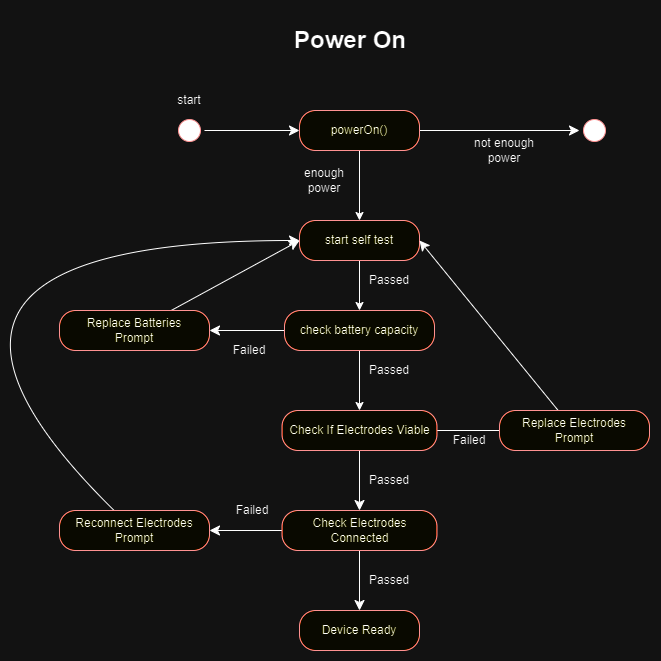

The diagram above was exported from draw.io. Its source (the exported page's mxGraphModel, read from the mxfile embedded in the PNG):
<mxGraphModel dx="1290" dy="585" grid="1" gridSize="10" guides="1" tooltips="1" connect="1" arrows="1" fold="1" page="1" pageScale="1" pageWidth="827" pageHeight="1169" math="0" shadow="0">
  <root>
    <mxCell id="WIyWlLk6GJQsqaUBKTNV-0" />
    <mxCell id="WIyWlLk6GJQsqaUBKTNV-1" parent="WIyWlLk6GJQsqaUBKTNV-0" />
    <mxCell id="iB94BC1egq3p2gIziK7g-8" style="edgeStyle=none;curved=1;rounded=0;orthogonalLoop=1;jettySize=auto;html=1;fontSize=12;startSize=8;endSize=8;" parent="WIyWlLk6GJQsqaUBKTNV-1" source="qNoK-ac-dK2vhBHE1yGB-39" target="qNoK-ac-dK2vhBHE1yGB-42" edge="1">
      <mxGeometry relative="1" as="geometry" />
    </mxCell>
    <mxCell id="qNoK-ac-dK2vhBHE1yGB-39" value="" style="ellipse;html=1;shape=startState;fillColor=#000000;strokeColor=#ff0000;" parent="WIyWlLk6GJQsqaUBKTNV-1" vertex="1">
      <mxGeometry x="255" y="325" width="30" height="30" as="geometry" />
    </mxCell>
    <mxCell id="rGU_3Tbc7vY47g9JJAAc-2" style="edgeStyle=orthogonalEdgeStyle;rounded=0;orthogonalLoop=1;jettySize=auto;html=1;exitX=0.5;exitY=1;exitDx=0;exitDy=0;" parent="WIyWlLk6GJQsqaUBKTNV-1" source="qNoK-ac-dK2vhBHE1yGB-42" target="rGU_3Tbc7vY47g9JJAAc-1" edge="1">
      <mxGeometry relative="1" as="geometry" />
    </mxCell>
    <mxCell id="iB94BC1egq3p2gIziK7g-33" style="edgeStyle=none;curved=1;rounded=0;orthogonalLoop=1;jettySize=auto;html=1;fontSize=12;startSize=8;endSize=8;" parent="WIyWlLk6GJQsqaUBKTNV-1" source="qNoK-ac-dK2vhBHE1yGB-42" target="iB94BC1egq3p2gIziK7g-7" edge="1">
      <mxGeometry relative="1" as="geometry" />
    </mxCell>
    <mxCell id="qNoK-ac-dK2vhBHE1yGB-42" value="powerOn()" style="rounded=1;whiteSpace=wrap;html=1;arcSize=40;fontColor=#000000;fillColor=#ffffc0;strokeColor=#ff0000;" parent="WIyWlLk6GJQsqaUBKTNV-1" vertex="1">
      <mxGeometry x="380" y="320" width="120" height="40" as="geometry" />
    </mxCell>
    <mxCell id="rGU_3Tbc7vY47g9JJAAc-21" style="edgeStyle=orthogonalEdgeStyle;rounded=0;orthogonalLoop=1;jettySize=auto;html=1;exitX=0.5;exitY=1;exitDx=0;exitDy=0;" parent="WIyWlLk6GJQsqaUBKTNV-1" source="rGU_3Tbc7vY47g9JJAAc-1" target="rGU_3Tbc7vY47g9JJAAc-19" edge="1">
      <mxGeometry relative="1" as="geometry" />
    </mxCell>
    <mxCell id="rGU_3Tbc7vY47g9JJAAc-1" value="start self test" style="rounded=1;whiteSpace=wrap;html=1;arcSize=40;fontColor=#000000;fillColor=#ffffc0;strokeColor=#ff0000;" parent="WIyWlLk6GJQsqaUBKTNV-1" vertex="1">
      <mxGeometry x="380" y="430" width="120" height="40" as="geometry" />
    </mxCell>
    <mxCell id="rGU_3Tbc7vY47g9JJAAc-5" value="enough power" style="text;html=1;strokeColor=none;fillColor=none;align=center;verticalAlign=middle;whiteSpace=wrap;rounded=0;" parent="WIyWlLk6GJQsqaUBKTNV-1" vertex="1">
      <mxGeometry x="370" y="360" width="70" height="60" as="geometry" />
    </mxCell>
    <mxCell id="rGU_3Tbc7vY47g9JJAAc-8" value="not enough power" style="text;html=1;strokeColor=none;fillColor=none;align=center;verticalAlign=middle;whiteSpace=wrap;rounded=0;" parent="WIyWlLk6GJQsqaUBKTNV-1" vertex="1">
      <mxGeometry x="550" y="340" width="70" height="40" as="geometry" />
    </mxCell>
    <mxCell id="rGU_3Tbc7vY47g9JJAAc-11" value="Device Ready" style="rounded=1;whiteSpace=wrap;html=1;arcSize=40;fontColor=#000000;fillColor=#ffffc0;strokeColor=#ff0000;" parent="WIyWlLk6GJQsqaUBKTNV-1" vertex="1">
      <mxGeometry x="380" y="820" width="120" height="40" as="geometry" />
    </mxCell>
    <mxCell id="rGU_3Tbc7vY47g9JJAAc-22" style="edgeStyle=orthogonalEdgeStyle;rounded=0;orthogonalLoop=1;jettySize=auto;html=1;exitX=0.5;exitY=1;exitDx=0;exitDy=0;entryX=0.5;entryY=0;entryDx=0;entryDy=0;" parent="WIyWlLk6GJQsqaUBKTNV-1" source="rGU_3Tbc7vY47g9JJAAc-19" target="iB94BC1egq3p2gIziK7g-9" edge="1">
      <mxGeometry relative="1" as="geometry">
        <mxPoint x="440" y="610" as="targetPoint" />
      </mxGeometry>
    </mxCell>
    <mxCell id="iB94BC1egq3p2gIziK7g-27" style="edgeStyle=none;curved=1;rounded=0;orthogonalLoop=1;jettySize=auto;html=1;fontSize=12;startSize=8;endSize=8;" parent="WIyWlLk6GJQsqaUBKTNV-1" source="rGU_3Tbc7vY47g9JJAAc-19" target="iB94BC1egq3p2gIziK7g-0" edge="1">
      <mxGeometry relative="1" as="geometry" />
    </mxCell>
    <mxCell id="rGU_3Tbc7vY47g9JJAAc-19" value="check battery capacity" style="rounded=1;whiteSpace=wrap;html=1;arcSize=40;fontColor=#000000;fillColor=#ffffc0;strokeColor=#ff0000;" parent="WIyWlLk6GJQsqaUBKTNV-1" vertex="1">
      <mxGeometry x="365" y="520" width="150" height="40" as="geometry" />
    </mxCell>
    <mxCell id="rGU_3Tbc7vY47g9JJAAc-26" value="Passed" style="text;html=1;strokeColor=none;fillColor=none;align=center;verticalAlign=middle;whiteSpace=wrap;rounded=0;" parent="WIyWlLk6GJQsqaUBKTNV-1" vertex="1">
      <mxGeometry x="440" y="570" width="60" height="20" as="geometry" />
    </mxCell>
    <mxCell id="rGU_3Tbc7vY47g9JJAAc-27" value="Passed" style="text;html=1;strokeColor=none;fillColor=none;align=center;verticalAlign=middle;whiteSpace=wrap;rounded=0;" parent="WIyWlLk6GJQsqaUBKTNV-1" vertex="1">
      <mxGeometry x="440" y="480" width="60" height="20" as="geometry" />
    </mxCell>
    <mxCell id="rGU_3Tbc7vY47g9JJAAc-32" value="start" style="text;html=1;strokeColor=none;fillColor=none;align=center;verticalAlign=middle;whiteSpace=wrap;rounded=0;" parent="WIyWlLk6GJQsqaUBKTNV-1" vertex="1">
      <mxGeometry x="240" y="295" width="60" height="30" as="geometry" />
    </mxCell>
    <mxCell id="iB94BC1egq3p2gIziK7g-17" style="edgeStyle=none;curved=1;rounded=0;orthogonalLoop=1;jettySize=auto;html=1;entryX=0;entryY=0.5;entryDx=0;entryDy=0;fontSize=12;startSize=8;endSize=8;" parent="WIyWlLk6GJQsqaUBKTNV-1" source="iB94BC1egq3p2gIziK7g-0" target="rGU_3Tbc7vY47g9JJAAc-1" edge="1">
      <mxGeometry relative="1" as="geometry" />
    </mxCell>
    <mxCell id="iB94BC1egq3p2gIziK7g-0" value="Replace Batteries&lt;br&gt;Prompt" style="rounded=1;whiteSpace=wrap;html=1;arcSize=40;fontColor=#000000;fillColor=#ffffc0;strokeColor=#ff0000;" parent="WIyWlLk6GJQsqaUBKTNV-1" vertex="1">
      <mxGeometry x="140" y="520" width="150" height="40" as="geometry" />
    </mxCell>
    <mxCell id="iB94BC1egq3p2gIziK7g-5" value="Failed" style="text;html=1;strokeColor=none;fillColor=none;align=center;verticalAlign=middle;whiteSpace=wrap;rounded=0;" parent="WIyWlLk6GJQsqaUBKTNV-1" vertex="1">
      <mxGeometry x="300" y="550" width="60" height="20" as="geometry" />
    </mxCell>
    <mxCell id="iB94BC1egq3p2gIziK7g-7" value="" style="ellipse;html=1;shape=startState;fillColor=#000000;strokeColor=#ff0000;" parent="WIyWlLk6GJQsqaUBKTNV-1" vertex="1">
      <mxGeometry x="660" y="325" width="30" height="30" as="geometry" />
    </mxCell>
    <mxCell id="iB94BC1egq3p2gIziK7g-11" style="edgeStyle=none;curved=1;rounded=0;orthogonalLoop=1;jettySize=auto;html=1;entryX=0.5;entryY=0;entryDx=0;entryDy=0;fontSize=12;startSize=8;endSize=8;" parent="WIyWlLk6GJQsqaUBKTNV-1" source="iB94BC1egq3p2gIziK7g-9" target="iB94BC1egq3p2gIziK7g-10" edge="1">
      <mxGeometry relative="1" as="geometry" />
    </mxCell>
    <mxCell id="iB94BC1egq3p2gIziK7g-21" style="edgeStyle=none;curved=1;rounded=0;orthogonalLoop=1;jettySize=auto;html=1;entryX=1;entryY=0.5;entryDx=0;entryDy=0;fontSize=12;startSize=8;endSize=8;" parent="WIyWlLk6GJQsqaUBKTNV-1" source="iB94BC1egq3p2gIziK7g-9" target="iB94BC1egq3p2gIziK7g-15" edge="1">
      <mxGeometry relative="1" as="geometry" />
    </mxCell>
    <mxCell id="iB94BC1egq3p2gIziK7g-9" value="Check If Electrodes Viable" style="rounded=1;whiteSpace=wrap;html=1;arcSize=40;fontColor=#000000;fillColor=#ffffc0;strokeColor=#ff0000;" parent="WIyWlLk6GJQsqaUBKTNV-1" vertex="1">
      <mxGeometry x="362.5" y="620" width="155" height="40" as="geometry" />
    </mxCell>
    <mxCell id="iB94BC1egq3p2gIziK7g-12" style="edgeStyle=none;curved=1;rounded=0;orthogonalLoop=1;jettySize=auto;html=1;fontSize=12;startSize=8;endSize=8;" parent="WIyWlLk6GJQsqaUBKTNV-1" source="iB94BC1egq3p2gIziK7g-10" target="rGU_3Tbc7vY47g9JJAAc-11" edge="1">
      <mxGeometry relative="1" as="geometry" />
    </mxCell>
    <mxCell id="iB94BC1egq3p2gIziK7g-19" style="edgeStyle=none;curved=1;rounded=0;orthogonalLoop=1;jettySize=auto;html=1;fontSize=12;startSize=8;endSize=8;" parent="WIyWlLk6GJQsqaUBKTNV-1" source="iB94BC1egq3p2gIziK7g-10" target="iB94BC1egq3p2gIziK7g-16" edge="1">
      <mxGeometry relative="1" as="geometry" />
    </mxCell>
    <mxCell id="iB94BC1egq3p2gIziK7g-10" value="Check Electrodes Connected" style="rounded=1;whiteSpace=wrap;html=1;arcSize=40;fontColor=#000000;fillColor=#ffffc0;strokeColor=#ff0000;" parent="WIyWlLk6GJQsqaUBKTNV-1" vertex="1">
      <mxGeometry x="362.5" y="720" width="155" height="40" as="geometry" />
    </mxCell>
    <mxCell id="iB94BC1egq3p2gIziK7g-13" value="Passed" style="text;html=1;strokeColor=none;fillColor=none;align=center;verticalAlign=middle;whiteSpace=wrap;rounded=0;" parent="WIyWlLk6GJQsqaUBKTNV-1" vertex="1">
      <mxGeometry x="440" y="680" width="60" height="20" as="geometry" />
    </mxCell>
    <mxCell id="iB94BC1egq3p2gIziK7g-14" value="Passed" style="text;html=1;strokeColor=none;fillColor=none;align=center;verticalAlign=middle;whiteSpace=wrap;rounded=0;" parent="WIyWlLk6GJQsqaUBKTNV-1" vertex="1">
      <mxGeometry x="440" y="780" width="60" height="20" as="geometry" />
    </mxCell>
    <mxCell id="iB94BC1egq3p2gIziK7g-34" style="edgeStyle=none;curved=1;rounded=0;orthogonalLoop=1;jettySize=auto;html=1;entryX=1;entryY=0.5;entryDx=0;entryDy=0;fontSize=12;startSize=8;endSize=8;" parent="WIyWlLk6GJQsqaUBKTNV-1" source="iB94BC1egq3p2gIziK7g-15" target="rGU_3Tbc7vY47g9JJAAc-1" edge="1">
      <mxGeometry relative="1" as="geometry" />
    </mxCell>
    <mxCell id="iB94BC1egq3p2gIziK7g-15" value="Replace Electrodes &lt;br&gt;Prompt" style="rounded=1;whiteSpace=wrap;html=1;arcSize=40;fontColor=#000000;fillColor=#ffffc0;strokeColor=#ff0000;" parent="WIyWlLk6GJQsqaUBKTNV-1" vertex="1">
      <mxGeometry x="580" y="620" width="150" height="40" as="geometry" />
    </mxCell>
    <mxCell id="iB94BC1egq3p2gIziK7g-35" style="edgeStyle=none;curved=1;rounded=0;orthogonalLoop=1;jettySize=auto;html=1;entryX=0;entryY=0.5;entryDx=0;entryDy=0;fontSize=12;startSize=8;endSize=8;" parent="WIyWlLk6GJQsqaUBKTNV-1" source="iB94BC1egq3p2gIziK7g-16" target="rGU_3Tbc7vY47g9JJAAc-1" edge="1">
      <mxGeometry relative="1" as="geometry">
        <Array as="points">
          <mxPoint x="-80" y="450" />
        </Array>
      </mxGeometry>
    </mxCell>
    <mxCell id="iB94BC1egq3p2gIziK7g-16" value="Reconnect Electrodes&lt;br&gt;Prompt" style="rounded=1;whiteSpace=wrap;html=1;arcSize=40;fontColor=#000000;fillColor=#ffffc0;strokeColor=#ff0000;" parent="WIyWlLk6GJQsqaUBKTNV-1" vertex="1">
      <mxGeometry x="140" y="720" width="150" height="40" as="geometry" />
    </mxCell>
    <mxCell id="iB94BC1egq3p2gIziK7g-25" value="Failed" style="text;html=1;strokeColor=none;fillColor=none;align=center;verticalAlign=middle;whiteSpace=wrap;rounded=0;" parent="WIyWlLk6GJQsqaUBKTNV-1" vertex="1">
      <mxGeometry x="520" y="640" width="60" height="20" as="geometry" />
    </mxCell>
    <mxCell id="iB94BC1egq3p2gIziK7g-31" value="Failed" style="text;html=1;strokeColor=none;fillColor=none;align=center;verticalAlign=middle;whiteSpace=wrap;rounded=0;" parent="WIyWlLk6GJQsqaUBKTNV-1" vertex="1">
      <mxGeometry x="302.5" y="710" width="60" height="20" as="geometry" />
    </mxCell>
    <mxCell id="NrCcWrS5fqcbLBUjt5qy-0" value="&lt;h1&gt;Power On&lt;/h1&gt;" style="text;html=1;strokeColor=none;fillColor=none;spacing=5;spacingTop=-20;whiteSpace=wrap;overflow=hidden;rounded=0;" vertex="1" parent="WIyWlLk6GJQsqaUBKTNV-1">
      <mxGeometry x="370" y="230" width="140" height="45" as="geometry" />
    </mxCell>
  </root>
</mxGraphModel>